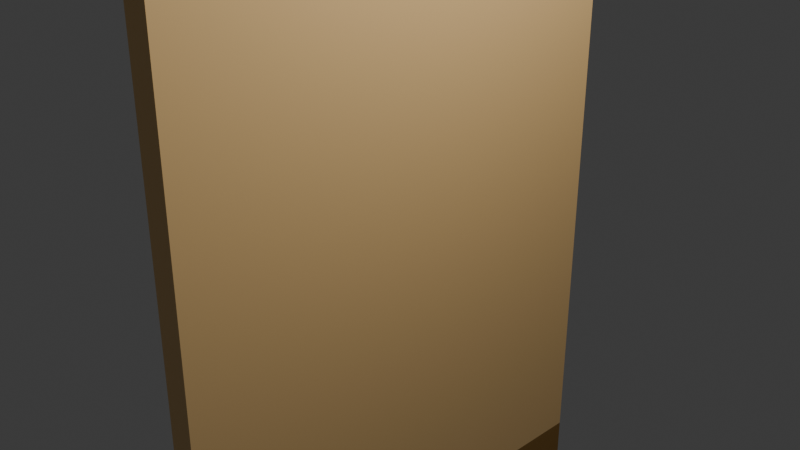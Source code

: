 # Source: basicWall.blend  (saved by Blender 4.0.36; exported with 4.5.12 LTS)
import bpy
from mathutils import Matrix  # noqa: F401  (used for matrix-valued properties, if any)

bpy.ops.wm.read_factory_settings(use_empty=True)
scene = bpy.context.scene
scene.name = 'Scene'

# ---- collections
col_collection = bpy.data.collections.new('Collection'); scene.collection.children.link(col_collection)

# ---- materials (node trees are filled in below, after node groups)
mat_wood = bpy.data.materials.new('Wood')
mat_wood.alpha_threshold = 0.0
mat_wood.use_transparent_shadow = False
mat_wood.roughness = 0.5
mat_wood.line_color = (0.0, 0.0, 0.0, 1.0)
mat_clay = bpy.data.materials.new('Clay')
mat_clay.use_transparent_shadow = False

# ---- material node trees
mat_wood.use_nodes = True; mat_wood.node_tree.nodes.clear()
_N = mat_wood.node_tree.nodes; _L = mat_wood.node_tree.links
n0 = _N.new('ShaderNodeOutputMaterial'); n0.name = 'Material Output'; n0.location = (300, 300)
n1 = _N.new('ShaderNodeBsdfPrincipled'); n1.name = 'Principled BSDF'; n1.location = (10, 300)
n1.inputs[0].default_value = (0.305, 0.159, 0.0331, 1.0)
n1.inputs[3].default_value = 1.45
_L.new(n1.outputs[0], n0.inputs[0])
n0.is_active_output = True
mat_clay.use_nodes = True; mat_clay.node_tree.nodes.clear()
_N = mat_clay.node_tree.nodes; _L = mat_clay.node_tree.links
n0 = _N.new('ShaderNodeBsdfPrincipled'); n0.name = 'Principled BSDF'; n0.location = (10, 300)
n0.inputs[0].default_value = (0.9242, 0.6071, 0.2633, 1.0)
n0.inputs[3].default_value = 1.45
n1 = _N.new('ShaderNodeOutputMaterial'); n1.name = 'Material Output'; n1.location = (300, 300)
_L.new(n0.outputs[0], n1.inputs[0])
n1.is_active_output = True

# ---- world
world_world = bpy.data.worlds.new('World'); scene.world = world_world
world_world.use_nodes = True; world_world.node_tree.nodes.clear()
_N = world_world.node_tree.nodes; _L = world_world.node_tree.links
n0 = _N.new('ShaderNodeOutputWorld'); n0.name = 'World Output'; n0.location = (300, 300)
n1 = _N.new('ShaderNodeBackground'); n1.name = 'Background'; n1.location = (10, 300)
n1.inputs[0].default_value = (0.05088, 0.05088, 0.05088, 1.0)
_L.new(n1.outputs[0], n0.inputs[0])
n0.is_active_output = True
world_world.color = (0.05088, 0.05088, 0.05088)
world_world.use_sun_shadow = False
world_world.sun_shadow_jitter_overblur = 0.0

# ---- cameras
cam_camera = bpy.data.cameras.new('Camera')
cam_camera.clip_end = 100.0
cam_camera.ortho_scale = 7.314

# ---- lights
light_light = bpy.data.lights.new('Light', 'POINT')
light_light.transmission_factor = 0.0
light_light.use_soft_falloff = False
light_light.energy = 1000.0
light_light.shadow_soft_size = 0.1
light_light.shadow_maximum_resolution = 0.006
light_light.use_absolute_resolution = True

# ---- meshes
me_cube = bpy.data.meshes.new('Cube')
me_cube.from_pydata([(1.0, 2.739, 1.037), (1.0, 2.739, -1.037), (1.0, -2.739, 1.037), (1.0, -2.739, -1.037), (-1.0, 2.739, 1.037), (-1.0, 2.739, -1.037), (-1.0, -2.739, 1.037), (-1.0, -2.739, -1.037), (1.0, 2.739, 0.9961), (1.0, 2.739, -0.91), (-1.0, -2.739, -0.91), (-1.0, -2.739, 0.9961), (1.0, -2.739, 0.9961), (1.0, -2.739, -0.91), (-1.0, 2.739, 0.9961), (-1.0, 2.739, -0.91)], [], [(0, 4, 6, 2), (12, 2, 6, 11), (11, 6, 4, 14), (5, 1, 3, 7), (8, 0, 2, 12), (14, 4, 0, 8), (5, 15, 9, 1), (15, 14, 8, 9), (1, 9, 13, 3), (9, 8, 12, 13), (7, 10, 15, 5), (10, 11, 14, 15), (3, 13, 10, 7), (13, 12, 11, 10)])
me_cube.polygons.foreach_set('material_index', [0, 0, 0, 0, 0, 0, 0, 1, 0, 1, 0, 1, 0, 1])
_uv = me_cube.uv_layers.new(name='UVMap')
_uv.uv.foreach_set('vector', [0.625, 0.5, 0.875, 0.5, 0.875, 0.75, 0.625, 0.75, 0.5583, 0.75, 0.625, 0.75, 0.625, 1.0, 0.5583, 1.0, 0.5583, 0.0, 0.625, 0.0, 0.625, 0.25, 0.5583, 0.25, 0.125, 0.5, 0.375, 0.5, 0.375, 0.75, 0.125, 0.75, 0.5583, 0.5, 0.625, 0.5, 0.625, 0.75, 0.5583, 0.75, 0.5583, 0.25, 0.625, 0.25, 0.625, 0.5, 0.5583, 0.5, 0.375, 0.25, 0.475, 0.25, 0.475, 0.5, 0.375, 0.5, 0.475, 0.25, 0.5583, 0.25, 0.5583, 0.5, 0.475, 0.5, 0.375, 0.5, 0.475, 0.5, 0.475, 0.75, 0.375, 0.75, 0.475, 0.5, 0.5583, 0.5, 0.5583, 0.75, 0.475, 0.75, 0.375, 0.0, 0.475, 0.0, 0.475, 0.25, 0.375, 0.25, 0.475, 0.0, 0.5583, 0.0, 0.5583, 0.25, 0.475, 0.25, 0.375, 0.75, 0.475, 0.75, 0.475, 1.0, 0.375, 1.0, 0.475, 0.75, 0.5583, 0.75, 0.5583, 1.0, 0.475, 1.0])
me_cube.materials.append(mat_wood)
me_cube.materials.append(mat_clay)
me_cube.use_mirror_vertex_groups = False
me_cube.update()

# ---- objects
ob_cube = bpy.data.objects.new('Cube', me_cube)
ob_light = bpy.data.objects.new('Light', light_light)
ob_camera = bpy.data.objects.new('Camera', cam_camera)

# ---- transforms, parenting, visibility, modifiers, constraints
ob_cube.location = (0.0, 0.0, 0.0)
ob_cube.scale = (0.1549, 1.0, 4.219)
ob_cube.lock_rotations_4d = False
ob_cube.empty_display_type = 'ARROWS'
ob_cube.lineart.crease_threshold = 0.0
ob_light.location = (4.076, 1.005, 5.904)
ob_light.rotation_euler = (0.6503, 0.05522, 1.866)
ob_light.lock_rotations_4d = False
ob_light.empty_display_type = 'ARROWS'
ob_light.color = (0.0, 0.0, 0.0, 0.0)
ob_light.lineart.crease_threshold = 0.0
ob_camera.location = (7.359, -6.926, 4.958)
ob_camera.rotation_euler = (1.109, 0.0, 0.8149)
ob_camera.lock_rotations_4d = False
ob_camera.empty_display_type = 'ARROWS'
ob_camera.color = (0.0, 0.0, 0.0, 0.0)
ob_camera.display_type = 'WIRE'
ob_camera.lineart.crease_threshold = 0.0

# ---- collection membership
col_collection.objects.link(ob_cube)
col_collection.objects.link(ob_light)
col_collection.objects.link(ob_camera)

# ---- scene / render settings (as saved in the file)
scene.camera = ob_camera
scene.frame_start = 1; scene.frame_end = 250; scene.frame_set(1)
scene.render.engine = 'BLENDER_EEVEE_NEXT'
scene.cycles.sampling_pattern = 'TABULATED_SOBOL'
bpy.context.view_layer.update()
